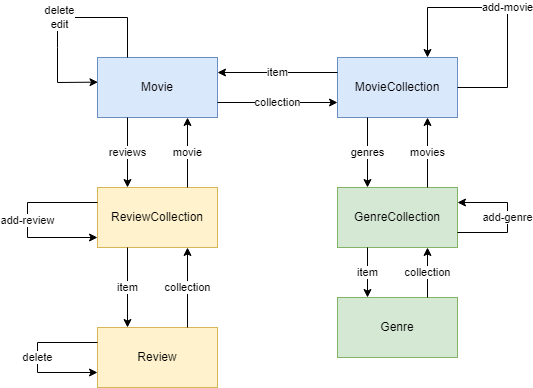

The diagram above was exported from draw.io. Its source (the exported page's mxGraphModel, read from the mxfile embedded in the PNG):
<mxGraphModel dx="1050" dy="549" grid="1" gridSize="10" guides="1" tooltips="1" connect="1" arrows="1" fold="1" page="1" pageScale="1" pageWidth="850" pageHeight="1100" math="0" shadow="0">
  <root>
    <mxCell id="0" />
    <mxCell id="1" parent="0" />
    <mxCell id="34-p0GQMQUt4D04h0uan-1" value="MovieCollection" style="rounded=0;whiteSpace=wrap;html=1;fillColor=#dae8fc;strokeColor=#6c8ebf;container=0;" parent="1" vertex="1">
      <mxGeometry x="430" y="220" width="120" height="60" as="geometry" />
    </mxCell>
    <mxCell id="34-p0GQMQUt4D04h0uan-2" value="Movie" style="rounded=0;whiteSpace=wrap;html=1;fillColor=#dae8fc;strokeColor=#6c8ebf;" parent="1" vertex="1">
      <mxGeometry x="190" y="220" width="120" height="60" as="geometry" />
    </mxCell>
    <mxCell id="34-p0GQMQUt4D04h0uan-3" value="collection" style="endArrow=classic;html=1;rounded=0;exitX=1;exitY=0.75;exitDx=0;exitDy=0;entryX=0;entryY=0.75;entryDx=0;entryDy=0;" parent="1" source="34-p0GQMQUt4D04h0uan-2" target="34-p0GQMQUt4D04h0uan-1" edge="1">
      <mxGeometry width="50" height="50" relative="1" as="geometry">
        <mxPoint x="420" y="360" as="sourcePoint" />
        <mxPoint x="470" y="310" as="targetPoint" />
      </mxGeometry>
    </mxCell>
    <mxCell id="34-p0GQMQUt4D04h0uan-4" value="item" style="endArrow=classic;html=1;rounded=0;exitX=0;exitY=0.25;exitDx=0;exitDy=0;entryX=1;entryY=0.25;entryDx=0;entryDy=0;" parent="1" source="34-p0GQMQUt4D04h0uan-1" target="34-p0GQMQUt4D04h0uan-2" edge="1">
      <mxGeometry width="50" height="50" relative="1" as="geometry">
        <mxPoint x="420" y="360" as="sourcePoint" />
        <mxPoint x="470" y="310" as="targetPoint" />
      </mxGeometry>
    </mxCell>
    <mxCell id="34-p0GQMQUt4D04h0uan-5" value="ReviewCollection" style="rounded=0;whiteSpace=wrap;html=1;fillColor=#fff2cc;strokeColor=#d6b656;" parent="1" vertex="1">
      <mxGeometry x="190" y="350" width="120" height="60" as="geometry" />
    </mxCell>
    <mxCell id="34-p0GQMQUt4D04h0uan-6" value="reviews" style="endArrow=classic;html=1;rounded=0;entryX=0.25;entryY=0;entryDx=0;entryDy=0;" parent="1" target="34-p0GQMQUt4D04h0uan-5" edge="1">
      <mxGeometry width="50" height="50" relative="1" as="geometry">
        <mxPoint x="220" y="280" as="sourcePoint" />
        <mxPoint x="590" y="390" as="targetPoint" />
      </mxGeometry>
    </mxCell>
    <mxCell id="34-p0GQMQUt4D04h0uan-7" value="movie" style="endArrow=classic;html=1;rounded=0;exitX=0.75;exitY=0;exitDx=0;exitDy=0;entryX=0.75;entryY=1;entryDx=0;entryDy=0;" parent="1" source="34-p0GQMQUt4D04h0uan-5" target="34-p0GQMQUt4D04h0uan-2" edge="1">
      <mxGeometry width="50" height="50" relative="1" as="geometry">
        <mxPoint x="540" y="440" as="sourcePoint" />
        <mxPoint x="590" y="390" as="targetPoint" />
      </mxGeometry>
    </mxCell>
    <mxCell id="34-p0GQMQUt4D04h0uan-8" value="delete&lt;br&gt;edit" style="endArrow=classic;html=1;rounded=0;exitX=0.25;exitY=0;exitDx=0;exitDy=0;entryX=0.004;entryY=0.411;entryDx=0;entryDy=0;entryPerimeter=0;" parent="1" edge="1">
      <mxGeometry width="50" height="50" relative="1" as="geometry">
        <mxPoint x="220" y="220" as="sourcePoint" />
        <mxPoint x="190.48000000000002" y="244.65999999999997" as="targetPoint" />
        <Array as="points">
          <mxPoint x="220" y="180" />
          <mxPoint x="150" y="180" />
          <mxPoint x="150" y="210" />
          <mxPoint x="150" y="245" />
        </Array>
      </mxGeometry>
    </mxCell>
    <mxCell id="34-p0GQMQUt4D04h0uan-11" value="Review" style="rounded=0;whiteSpace=wrap;html=1;fillColor=#fff2cc;strokeColor=#d6b656;" parent="1" vertex="1">
      <mxGeometry x="190" y="490" width="120" height="60" as="geometry" />
    </mxCell>
    <mxCell id="34-p0GQMQUt4D04h0uan-12" value="collection" style="endArrow=classic;html=1;rounded=0;exitX=0.75;exitY=0;exitDx=0;exitDy=0;entryX=0.75;entryY=1;entryDx=0;entryDy=0;" parent="1" source="34-p0GQMQUt4D04h0uan-11" target="34-p0GQMQUt4D04h0uan-5" edge="1">
      <mxGeometry width="50" height="50" relative="1" as="geometry">
        <mxPoint x="400" y="370" as="sourcePoint" />
        <mxPoint x="450" y="320" as="targetPoint" />
      </mxGeometry>
    </mxCell>
    <mxCell id="34-p0GQMQUt4D04h0uan-13" value="item" style="endArrow=classic;html=1;rounded=0;exitX=0.25;exitY=1;exitDx=0;exitDy=0;entryX=0.25;entryY=0;entryDx=0;entryDy=0;" parent="1" source="34-p0GQMQUt4D04h0uan-5" target="34-p0GQMQUt4D04h0uan-11" edge="1">
      <mxGeometry width="50" height="50" relative="1" as="geometry">
        <mxPoint x="400" y="370" as="sourcePoint" />
        <mxPoint x="450" y="320" as="targetPoint" />
      </mxGeometry>
    </mxCell>
    <mxCell id="34-p0GQMQUt4D04h0uan-14" value="add-review" style="endArrow=classic;html=1;rounded=0;exitX=0;exitY=0.25;exitDx=0;exitDy=0;" parent="1" source="34-p0GQMQUt4D04h0uan-5" edge="1">
      <mxGeometry width="50" height="50" relative="1" as="geometry">
        <mxPoint x="400" y="370" as="sourcePoint" />
        <mxPoint x="190" y="400" as="targetPoint" />
        <Array as="points">
          <mxPoint x="120" y="365" />
          <mxPoint x="120" y="400" />
        </Array>
      </mxGeometry>
    </mxCell>
    <mxCell id="34-p0GQMQUt4D04h0uan-15" value="add-movie" style="endArrow=classic;html=1;rounded=0;exitX=1;exitY=0.5;exitDx=0;exitDy=0;entryX=0.75;entryY=0;entryDx=0;entryDy=0;" parent="1" source="34-p0GQMQUt4D04h0uan-1" target="34-p0GQMQUt4D04h0uan-1" edge="1">
      <mxGeometry width="50" height="50" relative="1" as="geometry">
        <mxPoint x="400" y="370" as="sourcePoint" />
        <mxPoint x="450" y="320" as="targetPoint" />
        <Array as="points">
          <mxPoint x="600" y="250" />
          <mxPoint x="600" y="170" />
          <mxPoint x="520" y="170" />
        </Array>
      </mxGeometry>
    </mxCell>
    <mxCell id="34-p0GQMQUt4D04h0uan-16" value="GenreCollection" style="rounded=0;whiteSpace=wrap;html=1;fillColor=#d5e8d4;strokeColor=#82b366;" parent="1" vertex="1">
      <mxGeometry x="430" y="350" width="120" height="60" as="geometry" />
    </mxCell>
    <mxCell id="34-p0GQMQUt4D04h0uan-17" value="Genre" style="rounded=0;whiteSpace=wrap;html=1;fillColor=#d5e8d4;strokeColor=#82b366;" parent="1" vertex="1">
      <mxGeometry x="430" y="460" width="120" height="60" as="geometry" />
    </mxCell>
    <mxCell id="34-p0GQMQUt4D04h0uan-18" value="item" style="endArrow=classic;html=1;rounded=0;exitX=0.25;exitY=1;exitDx=0;exitDy=0;entryX=0.25;entryY=0;entryDx=0;entryDy=0;" parent="1" source="34-p0GQMQUt4D04h0uan-16" target="34-p0GQMQUt4D04h0uan-17" edge="1">
      <mxGeometry width="50" height="50" relative="1" as="geometry">
        <mxPoint x="480" y="390" as="sourcePoint" />
        <mxPoint x="530" y="340" as="targetPoint" />
      </mxGeometry>
    </mxCell>
    <mxCell id="34-p0GQMQUt4D04h0uan-19" value="collection" style="endArrow=classic;html=1;rounded=0;exitX=0.75;exitY=0;exitDx=0;exitDy=0;entryX=0.75;entryY=1;entryDx=0;entryDy=0;" parent="1" source="34-p0GQMQUt4D04h0uan-17" target="34-p0GQMQUt4D04h0uan-16" edge="1">
      <mxGeometry width="50" height="50" relative="1" as="geometry">
        <mxPoint x="480" y="390" as="sourcePoint" />
        <mxPoint x="530" y="340" as="targetPoint" />
      </mxGeometry>
    </mxCell>
    <mxCell id="34-p0GQMQUt4D04h0uan-20" value="add-genre" style="endArrow=classic;html=1;rounded=0;exitX=1;exitY=0.75;exitDx=0;exitDy=0;entryX=1;entryY=0.25;entryDx=0;entryDy=0;" parent="1" source="34-p0GQMQUt4D04h0uan-16" target="34-p0GQMQUt4D04h0uan-16" edge="1">
      <mxGeometry width="50" height="50" relative="1" as="geometry">
        <mxPoint x="480" y="390" as="sourcePoint" />
        <mxPoint x="530" y="340" as="targetPoint" />
        <Array as="points">
          <mxPoint x="600" y="395" />
          <mxPoint x="600" y="365" />
        </Array>
      </mxGeometry>
    </mxCell>
    <mxCell id="34-p0GQMQUt4D04h0uan-21" value="movies" style="endArrow=classic;html=1;rounded=0;exitX=0.75;exitY=0;exitDx=0;exitDy=0;entryX=0.75;entryY=1;entryDx=0;entryDy=0;" parent="1" source="34-p0GQMQUt4D04h0uan-16" target="34-p0GQMQUt4D04h0uan-1" edge="1">
      <mxGeometry width="50" height="50" relative="1" as="geometry">
        <mxPoint x="390" y="510" as="sourcePoint" />
        <mxPoint x="310" y="280" as="targetPoint" />
      </mxGeometry>
    </mxCell>
    <mxCell id="ze8285JOV-VheCJUkGKM-1" value="genres" style="endArrow=classic;html=1;rounded=0;exitX=0.25;exitY=1;exitDx=0;exitDy=0;entryX=0.25;entryY=0;entryDx=0;entryDy=0;" edge="1" parent="1" source="34-p0GQMQUt4D04h0uan-1" target="34-p0GQMQUt4D04h0uan-16">
      <mxGeometry width="50" height="50" relative="1" as="geometry">
        <mxPoint x="530" y="360" as="sourcePoint" />
        <mxPoint x="530" y="290" as="targetPoint" />
      </mxGeometry>
    </mxCell>
    <mxCell id="ze8285JOV-VheCJUkGKM-2" value="delete" style="endArrow=classic;html=1;rounded=0;exitX=0;exitY=0.25;exitDx=0;exitDy=0;entryX=0;entryY=0.75;entryDx=0;entryDy=0;" edge="1" parent="1" source="34-p0GQMQUt4D04h0uan-11" target="34-p0GQMQUt4D04h0uan-11">
      <mxGeometry width="50" height="50" relative="1" as="geometry">
        <mxPoint x="200" y="375" as="sourcePoint" />
        <mxPoint x="200" y="410" as="targetPoint" />
        <Array as="points">
          <mxPoint x="130" y="505" />
          <mxPoint x="130" y="535" />
        </Array>
      </mxGeometry>
    </mxCell>
  </root>
</mxGraphModel>